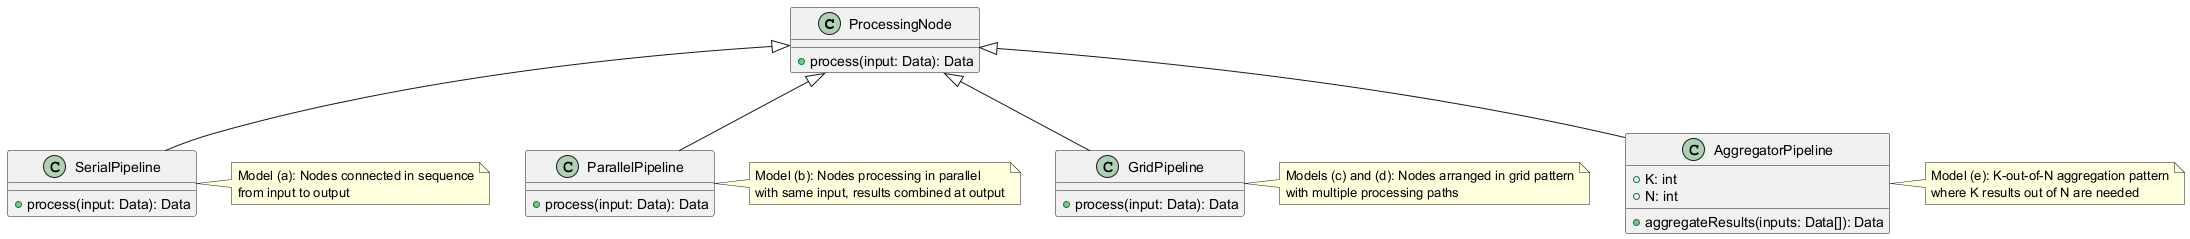

The diagram above was rendered by PlantUML. Its source (embedded in the PNG):
@startuml
class "ProcessingNode" as Node {
  +process(input: Data): Data
}

class "SerialPipeline" as Serial {
  +process(input: Data): Data
}

class "ParallelPipeline" as Parallel {
  +process(input: Data): Data
}

class "GridPipeline" as Grid {
  +process(input: Data): Data
}

class "AggregatorPipeline" as Aggregator {
  +aggregateResults(inputs: Data[]): Data
  +K: int
  +N: int
}

Node <|-- Serial
Node <|-- Parallel
Node <|-- Grid
Node <|-- Aggregator

note right of Serial
  Model (a): Nodes connected in sequence
  from input to output
end note

note right of Parallel
  Model (b): Nodes processing in parallel
  with same input, results combined at output
end note

note right of Grid
  Models (c) and (d): Nodes arranged in grid pattern
  with multiple processing paths
end note

note right of Aggregator
  Model (e): K-out-of-N aggregation pattern
  where K results out of N are needed
end note
@enduml